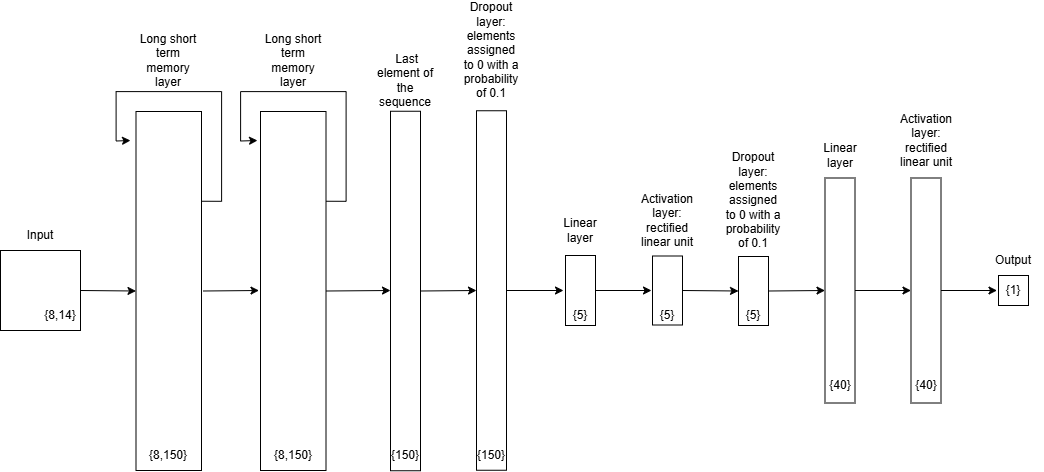

The diagram above was exported from draw.io. Its source (the exported page's mxGraphModel, read from the mxfile embedded in the PNG):
<mxGraphModel dx="254" dy="1831" grid="1" gridSize="10" guides="1" tooltips="1" connect="1" arrows="1" fold="1" page="1" pageScale="1" pageWidth="827" pageHeight="1169" math="0" shadow="0">
  <root>
    <mxCell id="0" />
    <mxCell id="1" parent="0" />
    <mxCell id="wUiel0OTccjl0UPqxnFc-18" value="" style="rounded=0;whiteSpace=wrap;html=1;rotation=90;" vertex="1" parent="1">
      <mxGeometry x="311.25" y="115" width="359.5" height="30" as="geometry" />
    </mxCell>
    <mxCell id="w1Ei3ttqDXg1o_W8pmsx-1" value="" style="whiteSpace=wrap;html=1;aspect=fixed;" parent="1" vertex="1">
      <mxGeometry y="90" width="80" height="80" as="geometry" />
    </mxCell>
    <mxCell id="w1Ei3ttqDXg1o_W8pmsx-2" value="{8,14}" style="text;html=1;align=center;verticalAlign=middle;whiteSpace=wrap;rounded=0;" parent="1" vertex="1">
      <mxGeometry x="30" y="140" width="60" height="30" as="geometry" />
    </mxCell>
    <mxCell id="w1Ei3ttqDXg1o_W8pmsx-3" value="Input" style="text;html=1;align=center;verticalAlign=middle;whiteSpace=wrap;rounded=0;" parent="1" vertex="1">
      <mxGeometry x="10" y="60" width="60" height="30" as="geometry" />
    </mxCell>
    <mxCell id="w1Ei3ttqDXg1o_W8pmsx-7" value="" style="endArrow=classic;html=1;rounded=0;exitX=1;exitY=0.5;exitDx=0;exitDy=0;entryX=0.5;entryY=1;entryDx=0;entryDy=0;" parent="1" source="w1Ei3ttqDXg1o_W8pmsx-1" target="wUiel0OTccjl0UPqxnFc-2" edge="1">
      <mxGeometry width="50" height="50" relative="1" as="geometry">
        <mxPoint x="306" y="450" as="sourcePoint" />
        <mxPoint x="112" y="130" as="targetPoint" />
      </mxGeometry>
    </mxCell>
    <mxCell id="wUiel0OTccjl0UPqxnFc-8" style="edgeStyle=orthogonalEdgeStyle;rounded=0;orthogonalLoop=1;jettySize=auto;html=1;exitX=0.25;exitY=0;exitDx=0;exitDy=0;" edge="1" parent="1" source="w1Ei3ttqDXg1o_W8pmsx-8">
      <mxGeometry relative="1" as="geometry">
        <mxPoint x="257" y="-20" as="targetPoint" />
      </mxGeometry>
    </mxCell>
    <mxCell id="w1Ei3ttqDXg1o_W8pmsx-8" value="" style="rounded=0;whiteSpace=wrap;html=1;rotation=90;" parent="1" vertex="1">
      <mxGeometry x="113.25" y="97.75" width="359" height="65.5" as="geometry" />
    </mxCell>
    <mxCell id="w1Ei3ttqDXg1o_W8pmsx-9" value="{8,150}" style="text;html=1;align=center;verticalAlign=middle;whiteSpace=wrap;rounded=0;" parent="1" vertex="1">
      <mxGeometry x="262.75" y="280" width="60" height="30" as="geometry" />
    </mxCell>
    <mxCell id="w1Ei3ttqDXg1o_W8pmsx-10" value="Long short term memory layer" style="text;html=1;align=center;verticalAlign=middle;whiteSpace=wrap;rounded=0;" parent="1" vertex="1">
      <mxGeometry x="262.75" y="-130" width="60" height="60" as="geometry" />
    </mxCell>
    <mxCell id="w1Ei3ttqDXg1o_W8pmsx-19" value="" style="rounded=0;whiteSpace=wrap;html=1;rotation=90;" parent="1" vertex="1">
      <mxGeometry x="632.5" y="115" width="69" height="30" as="geometry" />
    </mxCell>
    <mxCell id="w1Ei3ttqDXg1o_W8pmsx-21" value="{5}" style="text;html=1;align=center;verticalAlign=middle;whiteSpace=wrap;rounded=0;" parent="1" vertex="1">
      <mxGeometry x="637" y="140" width="60" height="30" as="geometry" />
    </mxCell>
    <mxCell id="w1Ei3ttqDXg1o_W8pmsx-22" value="Activation layer: rectified linear unit" style="text;html=1;align=center;verticalAlign=middle;whiteSpace=wrap;rounded=0;" parent="1" vertex="1">
      <mxGeometry x="637" y="40" width="60" height="40" as="geometry" />
    </mxCell>
    <mxCell id="w1Ei3ttqDXg1o_W8pmsx-24" value="" style="rounded=0;whiteSpace=wrap;html=1;rotation=90;" parent="1" vertex="1">
      <mxGeometry x="727" y="115" width="225" height="30" as="geometry" />
    </mxCell>
    <mxCell id="w1Ei3ttqDXg1o_W8pmsx-25" value="" style="rounded=0;whiteSpace=wrap;html=1;rotation=90;" parent="1" vertex="1">
      <mxGeometry x="998" y="115" width="30" height="30" as="geometry" />
    </mxCell>
    <mxCell id="GNMtNRZMKjsRy5-gPnhQ-7" style="edgeStyle=orthogonalEdgeStyle;rounded=0;orthogonalLoop=1;jettySize=auto;html=1;exitX=0.5;exitY=0;exitDx=0;exitDy=0;entryX=0.5;entryY=1;entryDx=0;entryDy=0;" parent="1" source="w1Ei3ttqDXg1o_W8pmsx-26" edge="1">
      <mxGeometry relative="1" as="geometry">
        <mxPoint x="996.5" y="130" as="targetPoint" />
      </mxGeometry>
    </mxCell>
    <mxCell id="w1Ei3ttqDXg1o_W8pmsx-26" value="" style="rounded=0;whiteSpace=wrap;html=1;rotation=90;" parent="1" vertex="1">
      <mxGeometry x="813" y="115" width="225" height="30" as="geometry" />
    </mxCell>
    <mxCell id="w1Ei3ttqDXg1o_W8pmsx-27" value="Activation layer: rectified linear unit" style="text;html=1;align=center;verticalAlign=middle;whiteSpace=wrap;rounded=0;" parent="1" vertex="1">
      <mxGeometry x="895.5" y="-50" width="60" height="60" as="geometry" />
    </mxCell>
    <mxCell id="w1Ei3ttqDXg1o_W8pmsx-29" value="Dropout layer: elements assigned to 0 with a probability of 0.1" style="text;html=1;align=center;verticalAlign=middle;whiteSpace=wrap;rounded=0;" parent="1" vertex="1">
      <mxGeometry x="723" y="-10" width="60" height="100" as="geometry" />
    </mxCell>
    <mxCell id="w1Ei3ttqDXg1o_W8pmsx-30" value="Linear layer" style="text;html=1;align=center;verticalAlign=middle;whiteSpace=wrap;rounded=0;" parent="1" vertex="1">
      <mxGeometry x="809.5" y="-20" width="60" height="30" as="geometry" />
    </mxCell>
    <mxCell id="w1Ei3ttqDXg1o_W8pmsx-33" value="{40}" style="text;html=1;align=center;verticalAlign=middle;whiteSpace=wrap;rounded=0;" parent="1" vertex="1">
      <mxGeometry x="809.5" y="210" width="60" height="30" as="geometry" />
    </mxCell>
    <mxCell id="w1Ei3ttqDXg1o_W8pmsx-34" value="{40}" style="text;html=1;align=center;verticalAlign=middle;whiteSpace=wrap;rounded=0;" parent="1" vertex="1">
      <mxGeometry x="895.5" y="210" width="60" height="30" as="geometry" />
    </mxCell>
    <mxCell id="w1Ei3ttqDXg1o_W8pmsx-35" value="{1}" style="text;html=1;align=center;verticalAlign=middle;whiteSpace=wrap;rounded=0;" parent="1" vertex="1">
      <mxGeometry x="983" y="115" width="60" height="30" as="geometry" />
    </mxCell>
    <mxCell id="w1Ei3ttqDXg1o_W8pmsx-37" value="" style="endArrow=classic;html=1;rounded=0;exitX=0.5;exitY=0;exitDx=0;exitDy=0;entryX=0.5;entryY=1;entryDx=0;entryDy=0;" parent="1" source="w1Ei3ttqDXg1o_W8pmsx-24" target="w1Ei3ttqDXg1o_W8pmsx-26" edge="1">
      <mxGeometry width="50" height="50" relative="1" as="geometry">
        <mxPoint x="649" y="350" as="sourcePoint" />
        <mxPoint x="699" y="300" as="targetPoint" />
      </mxGeometry>
    </mxCell>
    <mxCell id="w1Ei3ttqDXg1o_W8pmsx-38" value="" style="endArrow=classic;html=1;rounded=0;exitX=0.5;exitY=0;exitDx=0;exitDy=0;entryX=0.5;entryY=1;entryDx=0;entryDy=0;" parent="1" source="wUiel0OTccjl0UPqxnFc-23" target="w1Ei3ttqDXg1o_W8pmsx-24" edge="1">
      <mxGeometry width="50" height="50" relative="1" as="geometry">
        <mxPoint x="768" y="126.5" as="sourcePoint" />
        <mxPoint x="699" y="300" as="targetPoint" />
      </mxGeometry>
    </mxCell>
    <mxCell id="w1Ei3ttqDXg1o_W8pmsx-39" value="" style="endArrow=classic;html=1;rounded=0;exitX=0.5;exitY=0;exitDx=0;exitDy=0;entryX=0.5;entryY=1;entryDx=0;entryDy=0;" parent="1" source="w1Ei3ttqDXg1o_W8pmsx-19" target="wUiel0OTccjl0UPqxnFc-23" edge="1">
      <mxGeometry width="50" height="50" relative="1" as="geometry">
        <mxPoint x="649" y="350" as="sourcePoint" />
        <mxPoint x="738" y="126.5" as="targetPoint" />
      </mxGeometry>
    </mxCell>
    <mxCell id="w1Ei3ttqDXg1o_W8pmsx-43" value="Output" style="text;html=1;align=center;verticalAlign=middle;whiteSpace=wrap;rounded=0;" parent="1" vertex="1">
      <mxGeometry x="983" y="85" width="60" height="30" as="geometry" />
    </mxCell>
    <mxCell id="wUiel0OTccjl0UPqxnFc-6" style="edgeStyle=orthogonalEdgeStyle;rounded=0;orthogonalLoop=1;jettySize=auto;html=1;exitX=0.25;exitY=0;exitDx=0;exitDy=0;" edge="1" parent="1" source="wUiel0OTccjl0UPqxnFc-2">
      <mxGeometry relative="1" as="geometry">
        <mxPoint x="130" y="-20" as="targetPoint" />
      </mxGeometry>
    </mxCell>
    <mxCell id="wUiel0OTccjl0UPqxnFc-2" value="" style="rounded=0;whiteSpace=wrap;html=1;rotation=90;" vertex="1" parent="1">
      <mxGeometry x="-11.25" y="97.75" width="359" height="65.5" as="geometry" />
    </mxCell>
    <mxCell id="wUiel0OTccjl0UPqxnFc-3" value="{8,150}" style="text;html=1;align=center;verticalAlign=middle;whiteSpace=wrap;rounded=0;" vertex="1" parent="1">
      <mxGeometry x="138.25" y="280" width="60" height="30" as="geometry" />
    </mxCell>
    <mxCell id="wUiel0OTccjl0UPqxnFc-4" value="Long short term memory layer" style="text;html=1;align=center;verticalAlign=middle;whiteSpace=wrap;rounded=0;" vertex="1" parent="1">
      <mxGeometry x="138.25" y="-130" width="60" height="60" as="geometry" />
    </mxCell>
    <mxCell id="wUiel0OTccjl0UPqxnFc-5" value="" style="endArrow=classic;html=1;rounded=0;exitX=0.5;exitY=0;exitDx=0;exitDy=0;entryX=0.5;entryY=1;entryDx=0;entryDy=0;" edge="1" parent="1">
      <mxGeometry width="50" height="50" relative="1" as="geometry">
        <mxPoint x="202.5" y="130.5" as="sourcePoint" />
        <mxPoint x="258.5" y="130" as="targetPoint" />
      </mxGeometry>
    </mxCell>
    <mxCell id="wUiel0OTccjl0UPqxnFc-9" value="" style="rounded=0;whiteSpace=wrap;html=1;rotation=90;" vertex="1" parent="1">
      <mxGeometry x="225.25" y="115.5" width="359.5" height="30" as="geometry" />
    </mxCell>
    <mxCell id="wUiel0OTccjl0UPqxnFc-10" value="{150}" style="text;html=1;align=center;verticalAlign=middle;whiteSpace=wrap;rounded=0;" vertex="1" parent="1">
      <mxGeometry x="375" y="280" width="60" height="30" as="geometry" />
    </mxCell>
    <mxCell id="wUiel0OTccjl0UPqxnFc-11" value="&amp;nbsp;Last element of the sequence" style="text;html=1;align=center;verticalAlign=middle;whiteSpace=wrap;rounded=0;" vertex="1" parent="1">
      <mxGeometry x="375" y="-100" width="60" height="40" as="geometry" />
    </mxCell>
    <mxCell id="wUiel0OTccjl0UPqxnFc-13" value="Dropout layer: elements assigned to 0 with a probability of 0.1" style="text;html=1;align=center;verticalAlign=middle;whiteSpace=wrap;rounded=0;" vertex="1" parent="1">
      <mxGeometry x="461" y="-160" width="60" height="100" as="geometry" />
    </mxCell>
    <mxCell id="wUiel0OTccjl0UPqxnFc-14" value="{150}" style="text;html=1;align=center;verticalAlign=middle;whiteSpace=wrap;rounded=0;" vertex="1" parent="1">
      <mxGeometry x="461" y="280" width="60" height="30" as="geometry" />
    </mxCell>
    <mxCell id="wUiel0OTccjl0UPqxnFc-15" value="" style="endArrow=classic;html=1;rounded=0;exitX=0.5;exitY=0;exitDx=0;exitDy=0;entryX=0.5;entryY=1;entryDx=0;entryDy=0;" edge="1" parent="1">
      <mxGeometry width="50" height="50" relative="1" as="geometry">
        <mxPoint x="506" y="130" as="sourcePoint" />
        <mxPoint x="563" y="130" as="targetPoint" />
      </mxGeometry>
    </mxCell>
    <mxCell id="wUiel0OTccjl0UPqxnFc-16" value="" style="endArrow=classic;html=1;rounded=0;exitX=0.5;exitY=0;exitDx=0;exitDy=0;entryX=0.5;entryY=1;entryDx=0;entryDy=0;" edge="1" parent="1" source="wUiel0OTccjl0UPqxnFc-9">
      <mxGeometry width="50" height="50" relative="1" as="geometry">
        <mxPoint x="387" y="350" as="sourcePoint" />
        <mxPoint x="476" y="130" as="targetPoint" />
      </mxGeometry>
    </mxCell>
    <mxCell id="wUiel0OTccjl0UPqxnFc-17" value="" style="endArrow=classic;html=1;rounded=0;exitX=0.5;exitY=0;exitDx=0;exitDy=0;" edge="1" parent="1" source="w1Ei3ttqDXg1o_W8pmsx-8">
      <mxGeometry width="50" height="50" relative="1" as="geometry">
        <mxPoint x="540" y="200" as="sourcePoint" />
        <mxPoint x="390" y="130" as="targetPoint" />
      </mxGeometry>
    </mxCell>
    <mxCell id="wUiel0OTccjl0UPqxnFc-19" value="" style="rounded=0;whiteSpace=wrap;html=1;rotation=90;" vertex="1" parent="1">
      <mxGeometry x="545" y="115" width="70" height="30" as="geometry" />
    </mxCell>
    <mxCell id="wUiel0OTccjl0UPqxnFc-20" value="{5}" style="text;html=1;align=center;verticalAlign=middle;whiteSpace=wrap;rounded=0;" vertex="1" parent="1">
      <mxGeometry x="550" y="140" width="60" height="30" as="geometry" />
    </mxCell>
    <mxCell id="wUiel0OTccjl0UPqxnFc-21" value="Linear layer" style="text;html=1;align=center;verticalAlign=middle;whiteSpace=wrap;rounded=0;" vertex="1" parent="1">
      <mxGeometry x="550" y="50" width="60" height="40" as="geometry" />
    </mxCell>
    <mxCell id="wUiel0OTccjl0UPqxnFc-22" value="" style="endArrow=classic;html=1;rounded=0;exitX=0.5;exitY=0;exitDx=0;exitDy=0;entryX=0.5;entryY=1;entryDx=0;entryDy=0;" edge="1" parent="1" source="wUiel0OTccjl0UPqxnFc-19">
      <mxGeometry width="50" height="50" relative="1" as="geometry">
        <mxPoint x="562" y="350" as="sourcePoint" />
        <mxPoint x="651" y="130" as="targetPoint" />
      </mxGeometry>
    </mxCell>
    <mxCell id="wUiel0OTccjl0UPqxnFc-23" value="" style="rounded=0;whiteSpace=wrap;html=1;rotation=90;" vertex="1" parent="1">
      <mxGeometry x="718.5" y="115.5" width="69" height="30" as="geometry" />
    </mxCell>
    <mxCell id="w1Ei3ttqDXg1o_W8pmsx-31" value="{5}" style="text;html=1;align=center;verticalAlign=middle;whiteSpace=wrap;rounded=0;" parent="1" vertex="1">
      <mxGeometry x="723" y="140" width="60" height="30" as="geometry" />
    </mxCell>
  </root>
</mxGraphModel>